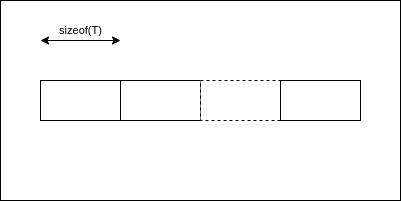

The diagram above was exported from draw.io. Its source (the exported page's mxGraphModel, read from the mxfile embedded in the PNG):
<mxGraphModel dx="593" dy="278" grid="1" gridSize="10" guides="1" tooltips="1" connect="1" arrows="1" fold="1" page="1" pageScale="1" pageWidth="850" pageHeight="1100" math="0" shadow="0">
  <root>
    <mxCell id="0" />
    <mxCell id="1" parent="0" />
    <mxCell id="13" value="" style="rounded=0;whiteSpace=wrap;html=1;" vertex="1" parent="1">
      <mxGeometry x="40" y="80" width="400" height="200" as="geometry" />
    </mxCell>
    <mxCell id="3" value="" style="rounded=0;whiteSpace=wrap;html=1;" vertex="1" parent="1">
      <mxGeometry x="80" y="160" width="80" height="40" as="geometry" />
    </mxCell>
    <mxCell id="4" value="" style="rounded=0;whiteSpace=wrap;html=1;" vertex="1" parent="1">
      <mxGeometry x="160" y="160" width="80" height="40" as="geometry" />
    </mxCell>
    <mxCell id="8" value="" style="rounded=0;whiteSpace=wrap;html=1;dashed=1;" vertex="1" parent="1">
      <mxGeometry x="240" y="160" width="80" height="40" as="geometry" />
    </mxCell>
    <mxCell id="9" value="" style="rounded=0;whiteSpace=wrap;html=1;" vertex="1" parent="1">
      <mxGeometry x="320" y="160" width="80" height="40" as="geometry" />
    </mxCell>
    <mxCell id="10" value="" style="endArrow=classic;startArrow=classic;html=1;" edge="1" parent="1">
      <mxGeometry width="50" height="50" relative="1" as="geometry">
        <mxPoint x="80" y="120" as="sourcePoint" />
        <mxPoint x="160" y="120" as="targetPoint" />
      </mxGeometry>
    </mxCell>
    <mxCell id="12" value="sizeof(T)" style="edgeLabel;html=1;align=center;verticalAlign=middle;resizable=0;points=[];" vertex="1" connectable="0" parent="10">
      <mxGeometry x="-0.1821" y="3" relative="1" as="geometry">
        <mxPoint x="7" y="-7" as="offset" />
      </mxGeometry>
    </mxCell>
  </root>
</mxGraphModel>